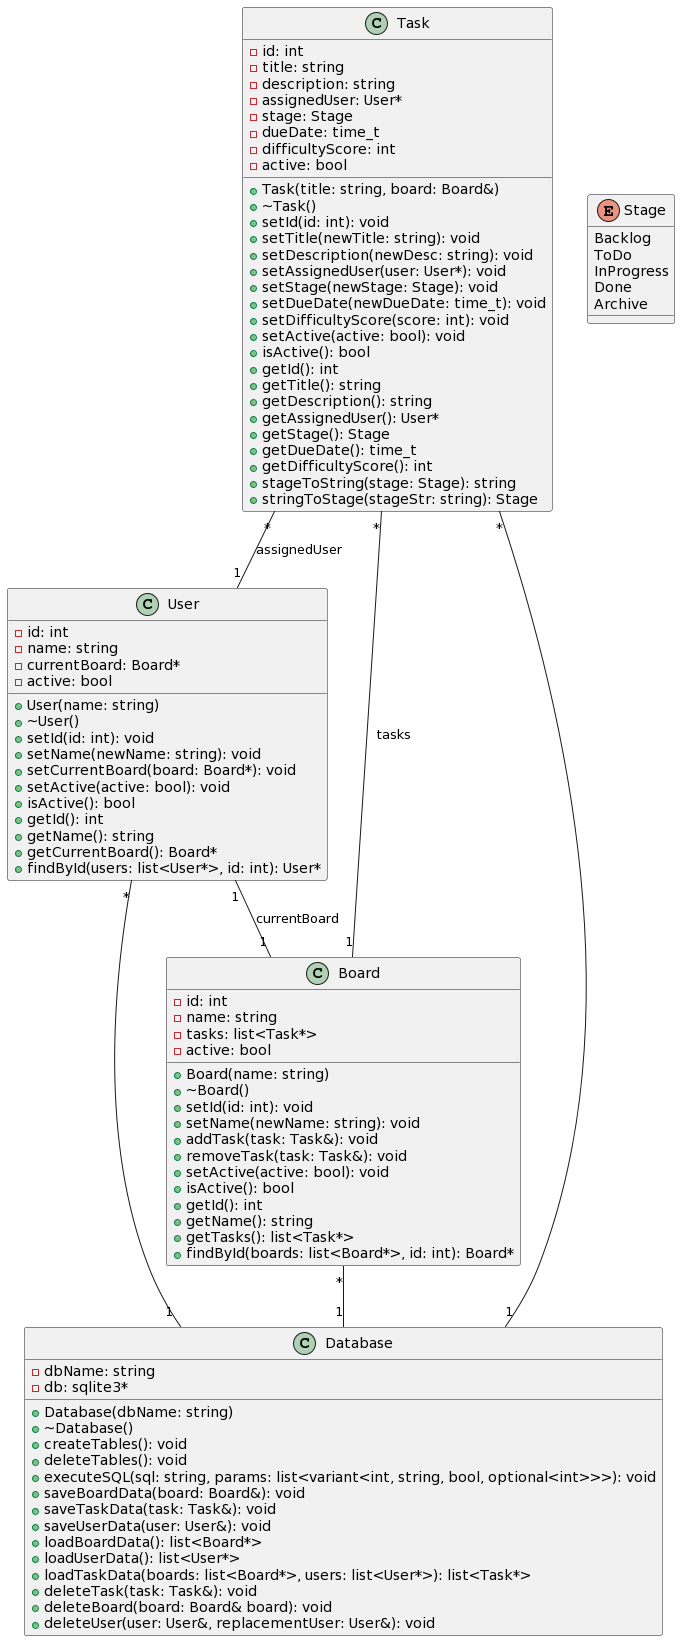

The diagram above was rendered by PlantUML. Its source (embedded in the PNG):
@startuml
Task "*" -- "1" User : assignedUser
Task "*" -- "1" Board : tasks
Task "*" -- "1" Database
Board "*" -- "1" Database
User "*" -- "1" Database
User "1" -- "1" Board : currentBoard

class Task {
  -id: int
  -title: string
  -description: string
  -assignedUser: User*
  -stage: Stage
  -dueDate: time_t
  -difficultyScore: int
  -active: bool
  +Task(title: string, board: Board&)
  +~Task()
  +setId(id: int): void
  +setTitle(newTitle: string): void
  +setDescription(newDesc: string): void
  +setAssignedUser(user: User*): void
  +setStage(newStage: Stage): void
  +setDueDate(newDueDate: time_t): void
  +setDifficultyScore(score: int): void
  +setActive(active: bool): void
  +isActive(): bool
  +getId(): int
  +getTitle(): string
  +getDescription(): string
  +getAssignedUser(): User*
  +getStage(): Stage
  +getDueDate(): time_t
  +getDifficultyScore(): int
  +stageToString(stage: Stage): string
  +stringToStage(stageStr: string): Stage
}

enum Stage {
  Backlog
  ToDo
  InProgress
  Done
  Archive
}

class User {
  -id: int
  -name: string
  -currentBoard: Board*
  -active: bool
  +User(name: string)
  +~User()
  +setId(id: int): void
  +setName(newName: string): void
  +setCurrentBoard(board: Board*): void
  +setActive(active: bool): void
  +isActive(): bool
  +getId(): int
  +getName(): string
  +getCurrentBoard(): Board*
  +findById(users: list<User*>, id: int): User*
}

class Board {
  -id: int
  -name: string
  -tasks: list<Task*>
  -active: bool
  +Board(name: string)
  +~Board()
  +setId(id: int): void
  +setName(newName: string): void
  +addTask(task: Task&): void
  +removeTask(task: Task&): void
  +setActive(active: bool): void
  +isActive(): bool
  +getId(): int
  +getName(): string
  +getTasks(): list<Task*>
  +findById(boards: list<Board*>, id: int): Board*
}

class Database {
  -dbName: string
  -db: sqlite3*
  +Database(dbName: string)
  +~Database()
  +createTables(): void
  +deleteTables(): void
  +executeSQL(sql: string, params: list<variant<int, string, bool, optional<int>>>): void
  +saveBoardData(board: Board&): void
  +saveTaskData(task: Task&): void
  +saveUserData(user: User&): void
  +loadBoardData(): list<Board*>
  +loadUserData(): list<User*>
  +loadTaskData(boards: list<Board*>, users: list<User*>): list<Task*>
  +deleteTask(task: Task&): void
  +deleteBoard(board: Board& board): void
  +deleteUser(user: User&, replacementUser: User&): void
}
@enduml